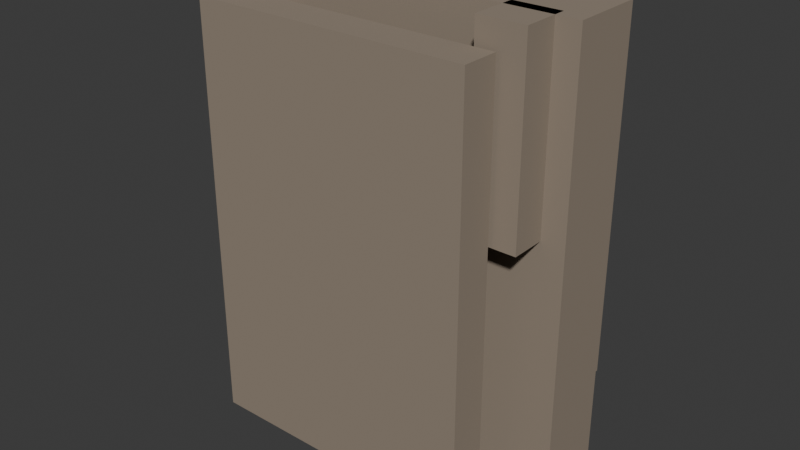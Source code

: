 # Source: flak_guard.blend  (saved by Blender 5.1.29; exported with 4.5.12 LTS)
import bpy
from mathutils import Matrix  # noqa: F401  (used for matrix-valued properties, if any)

bpy.ops.wm.read_factory_settings(use_empty=True)
scene = bpy.context.scene
scene.name = 'Scene'

# ---- collections
col_collection = bpy.data.collections.new('Collection'); scene.collection.children.link(col_collection)

# ---- materials (node trees are filled in below, after node groups)
mat_mat_flakarmor = bpy.data.materials.new('MAT_FlakArmor')
mat_mat_imperialgold = bpy.data.materials.new('MAT_ImperialGold')

# ---- material node trees
mat_mat_flakarmor.use_nodes = True; mat_mat_flakarmor.node_tree.nodes.clear()
_N = mat_mat_flakarmor.node_tree.nodes; _L = mat_mat_flakarmor.node_tree.links
n0 = _N.new('ShaderNodeBsdfPrincipled'); n0.name = 'Principled BSDF'; n0.location = (0, 0)
n0.inputs[0].default_value = (0.2902, 0.2353, 0.1804, 1.0)
n0.inputs[2].default_value = 0.9
n1 = _N.new('ShaderNodeOutputMaterial'); n1.name = 'Material Output'; n1.location = (0, 0)
_L.new(n0.outputs[0], n1.inputs[0])
n1.is_active_output = True
mat_mat_imperialgold.use_nodes = True; mat_mat_imperialgold.node_tree.nodes.clear()
_N = mat_mat_imperialgold.node_tree.nodes; _L = mat_mat_imperialgold.node_tree.links
n0 = _N.new('ShaderNodeBsdfPrincipled'); n0.name = 'Principled BSDF'; n0.location = (0, 0)
n0.inputs[0].default_value = (0.8314, 0.6275, 0.1412, 1.0)
n1 = _N.new('ShaderNodeOutputMaterial'); n1.name = 'Material Output'; n1.location = (0, 0)
_L.new(n0.outputs[0], n1.inputs[0])
n1.is_active_output = True

# ---- world
world_world = bpy.data.worlds.new('World'); scene.world = world_world
world_world.use_nodes = True; world_world.node_tree.nodes.clear()
_N = world_world.node_tree.nodes; _L = world_world.node_tree.links
n0 = _N.new('ShaderNodeOutputWorld'); n0.name = 'World Output'; n0.location = (200, 100)
n1 = _N.new('ShaderNodeBackground'); n1.name = 'Background'; n1.location = (-200, 100)
n1.inputs[0].default_value = (0.05088, 0.05088, 0.05088, 1.0)
_L.new(n1.outputs[0], n0.inputs[0])
n0.is_active_output = True
world_world.color = (0.05088, 0.05088, 0.05088)
world_world.sun_shadow_jitter_overblur = 0.0

# ---- meshes
me_cube_001 = bpy.data.meshes.new('Cube.001')
me_cube_001.from_pydata([(-0.5, -0.5, -0.5), (-0.5, -0.5, 0.5), (-0.5, 0.5, -0.5), (-0.5, 0.5, 0.5), (0.5, -0.5, -0.5), (0.5, -0.5, 0.5), (0.5, 0.5, -0.5), (0.5, 0.5, 0.5)], [], [(0, 1, 3, 2), (2, 3, 7, 6), (6, 7, 5, 4), (4, 5, 1, 0), (2, 6, 4, 0), (7, 3, 1, 5)])
_uv = me_cube_001.uv_layers.new(name='UVMap')
_uv.uv.foreach_set('vector', [0.375, 0.0, 0.625, 0.0, 0.625, 0.25, 0.375, 0.25, 0.375, 0.25, 0.625, 0.25, 0.625, 0.5, 0.375, 0.5, 0.375, 0.5, 0.625, 0.5, 0.625, 0.75, 0.375, 0.75, 0.375, 0.75, 0.625, 0.75, 0.625, 1.0, 0.375, 1.0, 0.125, 0.5, 0.375, 0.5, 0.375, 0.75, 0.125, 0.75, 0.625, 0.5, 0.875, 0.5, 0.875, 0.75, 0.625, 0.75])
me_cube_001.materials.append(mat_mat_flakarmor)
me_cube_001.update()
me_cube_002 = bpy.data.meshes.new('Cube.002')
me_cube_002.from_pydata([(-0.5, -0.5, -0.5), (-0.5, -0.5, 0.5), (-0.5, 0.5, -0.5), (-0.5, 0.5, 0.5), (0.5, -0.5, -0.5), (0.5, -0.5, 0.5), (0.5, 0.5, -0.5), (0.5, 0.5, 0.5)], [], [(0, 1, 3, 2), (2, 3, 7, 6), (6, 7, 5, 4), (4, 5, 1, 0), (2, 6, 4, 0), (7, 3, 1, 5)])
_uv = me_cube_002.uv_layers.new(name='UVMap')
_uv.uv.foreach_set('vector', [0.375, 0.0, 0.625, 0.0, 0.625, 0.25, 0.375, 0.25, 0.375, 0.25, 0.625, 0.25, 0.625, 0.5, 0.375, 0.5, 0.375, 0.5, 0.625, 0.5, 0.625, 0.75, 0.375, 0.75, 0.375, 0.75, 0.625, 0.75, 0.625, 1.0, 0.375, 1.0, 0.125, 0.5, 0.375, 0.5, 0.375, 0.75, 0.125, 0.75, 0.625, 0.5, 0.875, 0.5, 0.875, 0.75, 0.625, 0.75])
me_cube_002.materials.append(mat_mat_flakarmor)
me_cube_002.update()
me_cube_003 = bpy.data.meshes.new('Cube.003')
me_cube_003.from_pydata([(-0.5, -0.5, -0.5), (-0.5, -0.5, 0.5), (-0.5, 0.5, -0.5), (-0.5, 0.5, 0.5), (0.5, -0.5, -0.5), (0.5, -0.5, 0.5), (0.5, 0.5, -0.5), (0.5, 0.5, 0.5)], [], [(0, 1, 3, 2), (2, 3, 7, 6), (6, 7, 5, 4), (4, 5, 1, 0), (2, 6, 4, 0), (7, 3, 1, 5)])
_uv = me_cube_003.uv_layers.new(name='UVMap')
_uv.uv.foreach_set('vector', [0.375, 0.0, 0.625, 0.0, 0.625, 0.25, 0.375, 0.25, 0.375, 0.25, 0.625, 0.25, 0.625, 0.5, 0.375, 0.5, 0.375, 0.5, 0.625, 0.5, 0.625, 0.75, 0.375, 0.75, 0.375, 0.75, 0.625, 0.75, 0.625, 1.0, 0.375, 1.0, 0.125, 0.5, 0.375, 0.5, 0.375, 0.75, 0.125, 0.75, 0.625, 0.5, 0.875, 0.5, 0.875, 0.75, 0.625, 0.75])
me_cube_003.materials.append(mat_mat_imperialgold)
me_cube_003.update()
me_cube_004 = bpy.data.meshes.new('Cube.004')
me_cube_004.from_pydata([(-0.5, -0.5, -0.5), (-0.5, -0.5, 0.5), (-0.5, 0.5, -0.5), (-0.5, 0.5, 0.5), (0.5, -0.5, -0.5), (0.5, -0.5, 0.5), (0.5, 0.5, -0.5), (0.5, 0.5, 0.5)], [], [(0, 1, 3, 2), (2, 3, 7, 6), (6, 7, 5, 4), (4, 5, 1, 0), (2, 6, 4, 0), (7, 3, 1, 5)])
_uv = me_cube_004.uv_layers.new(name='UVMap')
_uv.uv.foreach_set('vector', [0.375, 0.0, 0.625, 0.0, 0.625, 0.25, 0.375, 0.25, 0.375, 0.25, 0.625, 0.25, 0.625, 0.5, 0.375, 0.5, 0.375, 0.5, 0.625, 0.5, 0.625, 0.75, 0.375, 0.75, 0.375, 0.75, 0.625, 0.75, 0.625, 1.0, 0.375, 1.0, 0.125, 0.5, 0.375, 0.5, 0.375, 0.75, 0.125, 0.75, 0.625, 0.5, 0.875, 0.5, 0.875, 0.75, 0.625, 0.75])
me_cube_004.materials.append(mat_mat_imperialgold)
me_cube_004.update()
me_cube_005 = bpy.data.meshes.new('Cube.005')
me_cube_005.from_pydata([(-0.5, -0.5, -0.5), (-0.5, -0.5, 0.5), (-0.5, 0.5, -0.5), (-0.5, 0.5, 0.5), (0.5, -0.5, -0.5), (0.5, -0.5, 0.5), (0.5, 0.5, -0.5), (0.5, 0.5, 0.5)], [], [(0, 1, 3, 2), (2, 3, 7, 6), (6, 7, 5, 4), (4, 5, 1, 0), (2, 6, 4, 0), (7, 3, 1, 5)])
_uv = me_cube_005.uv_layers.new(name='UVMap')
_uv.uv.foreach_set('vector', [0.375, 0.0, 0.625, 0.0, 0.625, 0.25, 0.375, 0.25, 0.375, 0.25, 0.625, 0.25, 0.625, 0.5, 0.375, 0.5, 0.375, 0.5, 0.625, 0.5, 0.625, 0.75, 0.375, 0.75, 0.375, 0.75, 0.625, 0.75, 0.625, 1.0, 0.375, 1.0, 0.125, 0.5, 0.375, 0.5, 0.375, 0.75, 0.125, 0.75, 0.625, 0.5, 0.875, 0.5, 0.875, 0.75, 0.625, 0.75])
me_cube_005.materials.append(mat_mat_imperialgold)
me_cube_005.update()
me_cube_006 = bpy.data.meshes.new('Cube.006')
me_cube_006.from_pydata([(-0.5, -0.5, -0.5), (-0.5, -0.5, 0.5), (-0.5, 0.5, -0.5), (-0.5, 0.5, 0.5), (0.5, -0.5, -0.5), (0.5, -0.5, 0.5), (0.5, 0.5, -0.5), (0.5, 0.5, 0.5)], [], [(0, 1, 3, 2), (2, 3, 7, 6), (6, 7, 5, 4), (4, 5, 1, 0), (2, 6, 4, 0), (7, 3, 1, 5)])
_uv = me_cube_006.uv_layers.new(name='UVMap')
_uv.uv.foreach_set('vector', [0.375, 0.0, 0.625, 0.0, 0.625, 0.25, 0.375, 0.25, 0.375, 0.25, 0.625, 0.25, 0.625, 0.5, 0.375, 0.5, 0.375, 0.5, 0.625, 0.5, 0.625, 0.75, 0.375, 0.75, 0.375, 0.75, 0.625, 0.75, 0.625, 1.0, 0.375, 1.0, 0.125, 0.5, 0.375, 0.5, 0.375, 0.75, 0.125, 0.75, 0.625, 0.5, 0.875, 0.5, 0.875, 0.75, 0.625, 0.75])
me_cube_006.materials.append(mat_mat_flakarmor)
me_cube_006.update()
me_cube_007 = bpy.data.meshes.new('Cube.007')
me_cube_007.from_pydata([(-0.5, -0.5, -0.5), (-0.5, -0.5, 0.5), (-0.5, 0.5, -0.5), (-0.5, 0.5, 0.5), (0.5, -0.5, -0.5), (0.5, -0.5, 0.5), (0.5, 0.5, -0.5), (0.5, 0.5, 0.5)], [], [(0, 1, 3, 2), (2, 3, 7, 6), (6, 7, 5, 4), (4, 5, 1, 0), (2, 6, 4, 0), (7, 3, 1, 5)])
_uv = me_cube_007.uv_layers.new(name='UVMap')
_uv.uv.foreach_set('vector', [0.375, 0.0, 0.625, 0.0, 0.625, 0.25, 0.375, 0.25, 0.375, 0.25, 0.625, 0.25, 0.625, 0.5, 0.375, 0.5, 0.375, 0.5, 0.625, 0.5, 0.625, 0.75, 0.375, 0.75, 0.375, 0.75, 0.625, 0.75, 0.625, 1.0, 0.375, 1.0, 0.125, 0.5, 0.375, 0.5, 0.375, 0.75, 0.125, 0.75, 0.625, 0.5, 0.875, 0.5, 0.875, 0.75, 0.625, 0.75])
me_cube_007.materials.append(mat_mat_flakarmor)
me_cube_007.update()
me_cube_008 = bpy.data.meshes.new('Cube.008')
me_cube_008.from_pydata([(-0.5, -0.5, -0.5), (-0.5, -0.5, 0.5), (-0.5, 0.5, -0.5), (-0.5, 0.5, 0.5), (0.5, -0.5, -0.5), (0.5, -0.5, 0.5), (0.5, 0.5, -0.5), (0.5, 0.5, 0.5)], [], [(0, 1, 3, 2), (2, 3, 7, 6), (6, 7, 5, 4), (4, 5, 1, 0), (2, 6, 4, 0), (7, 3, 1, 5)])
_uv = me_cube_008.uv_layers.new(name='UVMap')
_uv.uv.foreach_set('vector', [0.375, 0.0, 0.625, 0.0, 0.625, 0.25, 0.375, 0.25, 0.375, 0.25, 0.625, 0.25, 0.625, 0.5, 0.375, 0.5, 0.375, 0.5, 0.625, 0.5, 0.625, 0.75, 0.375, 0.75, 0.375, 0.75, 0.625, 0.75, 0.625, 1.0, 0.375, 1.0, 0.125, 0.5, 0.375, 0.5, 0.375, 0.75, 0.125, 0.75, 0.625, 0.5, 0.875, 0.5, 0.875, 0.75, 0.625, 0.75])
me_cube_008.materials.append(mat_mat_flakarmor)
me_cube_008.update()

# ---- objects
ob_root_chest_flak_guard = bpy.data.objects.new('ROOT_CHEST_flak_guard', None)
ob_chestplate = bpy.data.objects.new('ChestPlate', me_cube_001)
ob_chestfront = bpy.data.objects.new('ChestFront', me_cube_002)
ob_aquilabar = bpy.data.objects.new('AquilaBar', me_cube_003)
ob_aquilawingl = bpy.data.objects.new('AquilaWingL', me_cube_004)
ob_aquilawingr = bpy.data.objects.new('AquilaWingR', me_cube_005)
ob_backplate = bpy.data.objects.new('BackPlate', me_cube_006)
ob_strapl = bpy.data.objects.new('StrapL', me_cube_007)
ob_strapr = bpy.data.objects.new('StrapR', me_cube_008)

# ---- transforms, parenting, visibility, modifiers, constraints
ob_root_chest_flak_guard.location = (0.0, 0.0, 0.0)
ob_root_chest_flak_guard.empty_display_size = 2.0
ob_chestplate.parent = ob_root_chest_flak_guard
ob_chestplate.location = (0.0, 1.0, 0.0)
ob_chestplate.scale = (8.0, 1.5, 10.0)
ob_chestfront.parent = ob_root_chest_flak_guard
ob_chestfront.location = (0.0, 2.5, 1.0)
ob_chestfront.scale = (7.0, 0.5, 8.0)
ob_aquilabar.parent = ob_root_chest_flak_guard
ob_aquilabar.location = (0.0, 2.6, 3.0)
ob_aquilabar.scale = (0.6, 0.3, 3.0)
ob_aquilawingl.parent = ob_root_chest_flak_guard
ob_aquilawingl.location = (-2.0, 2.6, 2.0)
ob_aquilawingl.scale = (2.5, 0.2, 0.6)
ob_aquilawingr.parent = ob_root_chest_flak_guard
ob_aquilawingr.location = (2.0, 2.6, 2.0)
ob_aquilawingr.scale = (2.5, 0.2, 0.6)
ob_backplate.parent = ob_root_chest_flak_guard
ob_backplate.location = (0.0, -1.0, 0.0)
ob_backplate.scale = (6.0, 0.8, 9.0)
ob_strapl.parent = ob_root_chest_flak_guard
ob_strapl.location = (-3.0, 0.0, 3.0)
ob_strapl.scale = (1.0, 1.0, 4.0)
ob_strapr.parent = ob_root_chest_flak_guard
ob_strapr.location = (3.0, 0.0, 3.0)
ob_strapr.scale = (1.0, 1.0, 4.0)

# ---- collection membership
scene.collection.objects.link(ob_root_chest_flak_guard)
col_collection.objects.link(ob_chestplate)
col_collection.objects.link(ob_chestfront)
col_collection.objects.link(ob_aquilabar)
col_collection.objects.link(ob_aquilawingl)
col_collection.objects.link(ob_aquilawingr)
col_collection.objects.link(ob_backplate)
col_collection.objects.link(ob_strapl)
col_collection.objects.link(ob_strapr)

# ---- scene / render settings (as saved in the file)
scene.frame_start = 1; scene.frame_end = 250; scene.frame_set(1)
scene.render.engine = 'BLENDER_EEVEE_NEXT'
scene.render.bake_bias = 0.0
scene.render.bake_samples = 0
scene.cycles.sampling_pattern = 'TABULATED_SOBOL'
scene.eevee.use_volume_custom_range = False
bpy.context.view_layer.update()

# ---- added for rendering (the .blend has no active camera and no usable light): camera, sun
cam_auto = bpy.data.cameras.new('AutoCamera')
cam_auto.lens = 50.0
cam_auto.sensor_width = 36.0
cam_auto.clip_end = 1000.0
ob_auto_camera = bpy.data.objects.new('AutoCamera', cam_auto)
scene.collection.objects.link(ob_auto_camera)
ob_auto_camera.location = (12.4553, -14.2713, 9.96422)
ob_auto_camera.rotation_euler = (1.09748, -7.21219e-08, 0.694738)
scene.camera = ob_auto_camera
light_auto_sun = bpy.data.lights.new('AutoSun', 'SUN')
light_auto_sun.energy = 3.0
light_auto_sun.angle = 0.0523599
ob_auto_sun = bpy.data.objects.new('AutoSun', light_auto_sun)
scene.collection.objects.link(ob_auto_sun)
ob_auto_sun.rotation_euler = (0.872665, 0.174533, 0.523599)
bpy.context.view_layer.update()

